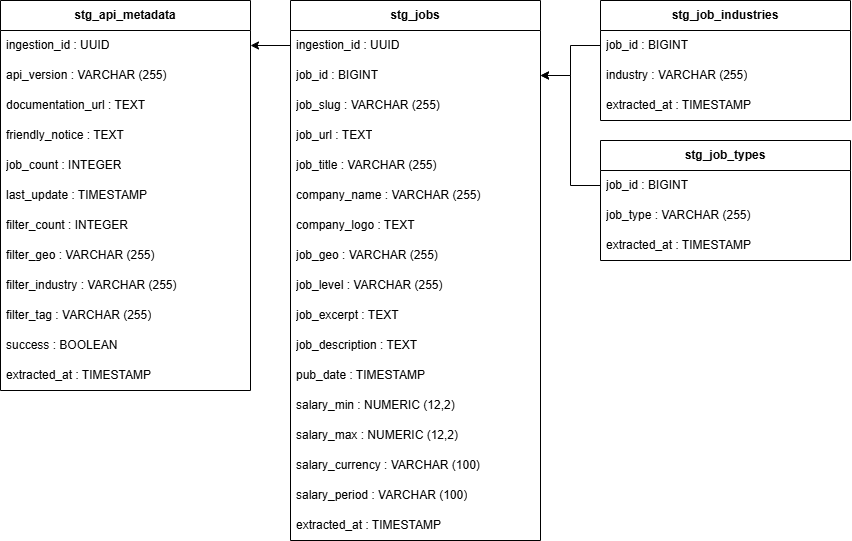

The diagram above was exported from draw.io. Its source (the exported page's mxGraphModel, read from the mxfile embedded in the PNG):
<mxGraphModel dx="896" dy="489" grid="1" gridSize="10" guides="1" tooltips="1" connect="1" arrows="1" fold="1" page="1" pageScale="1" pageWidth="827" pageHeight="1169" math="0" shadow="0">
  <root>
    <mxCell id="0" />
    <mxCell id="1" parent="0" />
    <mxCell id="r8zY7COmPqlF2XAfmF0n-18" parent="1" style="swimlane;fontStyle=0;childLayout=stackLayout;horizontal=1;startSize=30;horizontalStack=0;resizeParent=1;resizeParentMax=0;resizeLast=0;collapsible=1;marginBottom=0;whiteSpace=wrap;html=1;" value="&lt;b&gt;stg_api_metadata&lt;/b&gt;" vertex="1">
      <mxGeometry height="390" width="250" x="160" y="100" as="geometry" />
    </mxCell>
    <mxCell id="r8zY7COmPqlF2XAfmF0n-19" parent="r8zY7COmPqlF2XAfmF0n-18" style="text;strokeColor=none;fillColor=none;align=left;verticalAlign=middle;spacingLeft=4;spacingRight=4;overflow=hidden;points=[[0,0.5],[1,0.5]];portConstraint=eastwest;rotatable=0;whiteSpace=wrap;html=1;" value="ingestion_id : UUID" vertex="1">
      <mxGeometry height="30" width="250" y="30" as="geometry" />
    </mxCell>
    <mxCell id="r8zY7COmPqlF2XAfmF0n-20" parent="r8zY7COmPqlF2XAfmF0n-18" style="text;strokeColor=none;fillColor=none;align=left;verticalAlign=middle;spacingLeft=4;spacingRight=4;overflow=hidden;points=[[0,0.5],[1,0.5]];portConstraint=eastwest;rotatable=0;whiteSpace=wrap;html=1;" value="api_version : VARCHAR (255)" vertex="1">
      <mxGeometry height="30" width="250" y="60" as="geometry" />
    </mxCell>
    <mxCell id="r8zY7COmPqlF2XAfmF0n-21" parent="r8zY7COmPqlF2XAfmF0n-18" style="text;strokeColor=none;fillColor=none;align=left;verticalAlign=middle;spacingLeft=4;spacingRight=4;overflow=hidden;points=[[0,0.5],[1,0.5]];portConstraint=eastwest;rotatable=0;whiteSpace=wrap;html=1;" value="documentation_url : TEXT" vertex="1">
      <mxGeometry height="30" width="250" y="90" as="geometry" />
    </mxCell>
    <mxCell id="Tze2wiFGn1cZ3SyivMJS-1" parent="r8zY7COmPqlF2XAfmF0n-18" style="text;strokeColor=none;fillColor=none;align=left;verticalAlign=middle;spacingLeft=4;spacingRight=4;overflow=hidden;points=[[0,0.5],[1,0.5]];portConstraint=eastwest;rotatable=0;whiteSpace=wrap;html=1;" value="friendly_notice : TEXT" vertex="1">
      <mxGeometry height="30" width="250" y="120" as="geometry" />
    </mxCell>
    <mxCell id="Tze2wiFGn1cZ3SyivMJS-3" parent="r8zY7COmPqlF2XAfmF0n-18" style="text;strokeColor=none;fillColor=none;align=left;verticalAlign=middle;spacingLeft=4;spacingRight=4;overflow=hidden;points=[[0,0.5],[1,0.5]];portConstraint=eastwest;rotatable=0;whiteSpace=wrap;html=1;" value="job_count : INTEGER" vertex="1">
      <mxGeometry height="30" width="250" y="150" as="geometry" />
    </mxCell>
    <mxCell id="Tze2wiFGn1cZ3SyivMJS-4" parent="r8zY7COmPqlF2XAfmF0n-18" style="text;strokeColor=none;fillColor=none;align=left;verticalAlign=middle;spacingLeft=4;spacingRight=4;overflow=hidden;points=[[0,0.5],[1,0.5]];portConstraint=eastwest;rotatable=0;whiteSpace=wrap;html=1;" value="last_update : TIMESTAMP" vertex="1">
      <mxGeometry height="30" width="250" y="180" as="geometry" />
    </mxCell>
    <mxCell id="Tze2wiFGn1cZ3SyivMJS-2" parent="r8zY7COmPqlF2XAfmF0n-18" style="text;strokeColor=none;fillColor=none;align=left;verticalAlign=middle;spacingLeft=4;spacingRight=4;overflow=hidden;points=[[0,0.5],[1,0.5]];portConstraint=eastwest;rotatable=0;whiteSpace=wrap;html=1;" value="filter_count : INTEGER" vertex="1">
      <mxGeometry height="30" width="250" y="210" as="geometry" />
    </mxCell>
    <mxCell id="2ei_dC8IADq-Mp4NawyT-1" parent="r8zY7COmPqlF2XAfmF0n-18" style="text;strokeColor=none;fillColor=none;align=left;verticalAlign=middle;spacingLeft=4;spacingRight=4;overflow=hidden;points=[[0,0.5],[1,0.5]];portConstraint=eastwest;rotatable=0;whiteSpace=wrap;html=1;" value="filter_geo : VARCHAR (255)" vertex="1">
      <mxGeometry height="30" width="250" y="240" as="geometry" />
    </mxCell>
    <mxCell id="2ei_dC8IADq-Mp4NawyT-2" parent="r8zY7COmPqlF2XAfmF0n-18" style="text;strokeColor=none;fillColor=none;align=left;verticalAlign=middle;spacingLeft=4;spacingRight=4;overflow=hidden;points=[[0,0.5],[1,0.5]];portConstraint=eastwest;rotatable=0;whiteSpace=wrap;html=1;" value="filter_industry : VARCHAR (255)" vertex="1">
      <mxGeometry height="30" width="250" y="270" as="geometry" />
    </mxCell>
    <mxCell id="2ei_dC8IADq-Mp4NawyT-3" parent="r8zY7COmPqlF2XAfmF0n-18" style="text;strokeColor=none;fillColor=none;align=left;verticalAlign=middle;spacingLeft=4;spacingRight=4;overflow=hidden;points=[[0,0.5],[1,0.5]];portConstraint=eastwest;rotatable=0;whiteSpace=wrap;html=1;" value="filter_tag : VARCHAR (255)" vertex="1">
      <mxGeometry height="30" width="250" y="300" as="geometry" />
    </mxCell>
    <mxCell id="2ei_dC8IADq-Mp4NawyT-4" parent="r8zY7COmPqlF2XAfmF0n-18" style="text;strokeColor=none;fillColor=none;align=left;verticalAlign=middle;spacingLeft=4;spacingRight=4;overflow=hidden;points=[[0,0.5],[1,0.5]];portConstraint=eastwest;rotatable=0;whiteSpace=wrap;html=1;" value="success : BOOLEAN" vertex="1">
      <mxGeometry height="30" width="250" y="330" as="geometry" />
    </mxCell>
    <mxCell id="2ei_dC8IADq-Mp4NawyT-5" parent="r8zY7COmPqlF2XAfmF0n-18" style="text;strokeColor=none;fillColor=none;align=left;verticalAlign=middle;spacingLeft=4;spacingRight=4;overflow=hidden;points=[[0,0.5],[1,0.5]];portConstraint=eastwest;rotatable=0;whiteSpace=wrap;html=1;" value="extracted_at : TIMESTAMP" vertex="1">
      <mxGeometry height="30" width="250" y="360" as="geometry" />
    </mxCell>
    <mxCell id="_oGhoLVLn6xrQ4OmP0A0-1" parent="1" style="swimlane;fontStyle=0;childLayout=stackLayout;horizontal=1;startSize=30;horizontalStack=0;resizeParent=1;resizeParentMax=0;resizeLast=0;collapsible=1;marginBottom=0;whiteSpace=wrap;html=1;" value="&lt;b&gt;stg_jobs&lt;/b&gt;" vertex="1">
      <mxGeometry height="540" width="250" x="450" y="100" as="geometry" />
    </mxCell>
    <mxCell id="_oGhoLVLn6xrQ4OmP0A0-2" parent="_oGhoLVLn6xrQ4OmP0A0-1" style="text;strokeColor=none;fillColor=none;align=left;verticalAlign=middle;spacingLeft=4;spacingRight=4;overflow=hidden;points=[[0,0.5],[1,0.5]];portConstraint=eastwest;rotatable=0;whiteSpace=wrap;html=1;" value="ingestion_id : UUID" vertex="1">
      <mxGeometry height="30" width="250" y="30" as="geometry" />
    </mxCell>
    <mxCell id="_oGhoLVLn6xrQ4OmP0A0-3" parent="_oGhoLVLn6xrQ4OmP0A0-1" style="text;strokeColor=none;fillColor=none;align=left;verticalAlign=middle;spacingLeft=4;spacingRight=4;overflow=hidden;points=[[0,0.5],[1,0.5]];portConstraint=eastwest;rotatable=0;whiteSpace=wrap;html=1;" value="job_id : BIGINT" vertex="1">
      <mxGeometry height="30" width="250" y="60" as="geometry" />
    </mxCell>
    <mxCell id="_oGhoLVLn6xrQ4OmP0A0-4" parent="_oGhoLVLn6xrQ4OmP0A0-1" style="text;strokeColor=none;fillColor=none;align=left;verticalAlign=middle;spacingLeft=4;spacingRight=4;overflow=hidden;points=[[0,0.5],[1,0.5]];portConstraint=eastwest;rotatable=0;whiteSpace=wrap;html=1;" value="job_slug : VARCHAR (255)" vertex="1">
      <mxGeometry height="30" width="250" y="90" as="geometry" />
    </mxCell>
    <mxCell id="_oGhoLVLn6xrQ4OmP0A0-5" parent="_oGhoLVLn6xrQ4OmP0A0-1" style="text;strokeColor=none;fillColor=none;align=left;verticalAlign=middle;spacingLeft=4;spacingRight=4;overflow=hidden;points=[[0,0.5],[1,0.5]];portConstraint=eastwest;rotatable=0;whiteSpace=wrap;html=1;" value="job_url : TEXT" vertex="1">
      <mxGeometry height="30" width="250" y="120" as="geometry" />
    </mxCell>
    <mxCell id="_oGhoLVLn6xrQ4OmP0A0-6" parent="_oGhoLVLn6xrQ4OmP0A0-1" style="text;strokeColor=none;fillColor=none;align=left;verticalAlign=middle;spacingLeft=4;spacingRight=4;overflow=hidden;points=[[0,0.5],[1,0.5]];portConstraint=eastwest;rotatable=0;whiteSpace=wrap;html=1;" value="job_title : VARCHAR (255)" vertex="1">
      <mxGeometry height="30" width="250" y="150" as="geometry" />
    </mxCell>
    <mxCell id="_oGhoLVLn6xrQ4OmP0A0-7" parent="_oGhoLVLn6xrQ4OmP0A0-1" style="text;strokeColor=none;fillColor=none;align=left;verticalAlign=middle;spacingLeft=4;spacingRight=4;overflow=hidden;points=[[0,0.5],[1,0.5]];portConstraint=eastwest;rotatable=0;whiteSpace=wrap;html=1;" value="company_name : VARCHAR (255)" vertex="1">
      <mxGeometry height="30" width="250" y="180" as="geometry" />
    </mxCell>
    <mxCell id="_oGhoLVLn6xrQ4OmP0A0-8" parent="_oGhoLVLn6xrQ4OmP0A0-1" style="text;strokeColor=none;fillColor=none;align=left;verticalAlign=middle;spacingLeft=4;spacingRight=4;overflow=hidden;points=[[0,0.5],[1,0.5]];portConstraint=eastwest;rotatable=0;whiteSpace=wrap;html=1;" value="company_logo : TEXT" vertex="1">
      <mxGeometry height="30" width="250" y="210" as="geometry" />
    </mxCell>
    <mxCell id="_oGhoLVLn6xrQ4OmP0A0-9" parent="_oGhoLVLn6xrQ4OmP0A0-1" style="text;strokeColor=none;fillColor=none;align=left;verticalAlign=middle;spacingLeft=4;spacingRight=4;overflow=hidden;points=[[0,0.5],[1,0.5]];portConstraint=eastwest;rotatable=0;whiteSpace=wrap;html=1;" value="job_geo : VARCHAR (255)" vertex="1">
      <mxGeometry height="30" width="250" y="240" as="geometry" />
    </mxCell>
    <mxCell id="_oGhoLVLn6xrQ4OmP0A0-10" parent="_oGhoLVLn6xrQ4OmP0A0-1" style="text;strokeColor=none;fillColor=none;align=left;verticalAlign=middle;spacingLeft=4;spacingRight=4;overflow=hidden;points=[[0,0.5],[1,0.5]];portConstraint=eastwest;rotatable=0;whiteSpace=wrap;html=1;" value="job_level : VARCHAR (255)" vertex="1">
      <mxGeometry height="30" width="250" y="270" as="geometry" />
    </mxCell>
    <mxCell id="_oGhoLVLn6xrQ4OmP0A0-11" parent="_oGhoLVLn6xrQ4OmP0A0-1" style="text;strokeColor=none;fillColor=none;align=left;verticalAlign=middle;spacingLeft=4;spacingRight=4;overflow=hidden;points=[[0,0.5],[1,0.5]];portConstraint=eastwest;rotatable=0;whiteSpace=wrap;html=1;" value="job_excerpt : TEXT" vertex="1">
      <mxGeometry height="30" width="250" y="300" as="geometry" />
    </mxCell>
    <mxCell id="_oGhoLVLn6xrQ4OmP0A0-12" parent="_oGhoLVLn6xrQ4OmP0A0-1" style="text;strokeColor=none;fillColor=none;align=left;verticalAlign=middle;spacingLeft=4;spacingRight=4;overflow=hidden;points=[[0,0.5],[1,0.5]];portConstraint=eastwest;rotatable=0;whiteSpace=wrap;html=1;" value="job_description : TEXT" vertex="1">
      <mxGeometry height="30" width="250" y="330" as="geometry" />
    </mxCell>
    <mxCell id="_oGhoLVLn6xrQ4OmP0A0-13" parent="_oGhoLVLn6xrQ4OmP0A0-1" style="text;strokeColor=none;fillColor=none;align=left;verticalAlign=middle;spacingLeft=4;spacingRight=4;overflow=hidden;points=[[0,0.5],[1,0.5]];portConstraint=eastwest;rotatable=0;whiteSpace=wrap;html=1;" value="pub_date : TIMESTAMP" vertex="1">
      <mxGeometry height="30" width="250" y="360" as="geometry" />
    </mxCell>
    <mxCell id="_oGhoLVLn6xrQ4OmP0A0-14" parent="_oGhoLVLn6xrQ4OmP0A0-1" style="text;strokeColor=none;fillColor=none;align=left;verticalAlign=middle;spacingLeft=4;spacingRight=4;overflow=hidden;points=[[0,0.5],[1,0.5]];portConstraint=eastwest;rotatable=0;whiteSpace=wrap;html=1;" value="salary_min : NUMERIC (12,2)" vertex="1">
      <mxGeometry height="30" width="250" y="390" as="geometry" />
    </mxCell>
    <mxCell id="_oGhoLVLn6xrQ4OmP0A0-17" parent="_oGhoLVLn6xrQ4OmP0A0-1" style="text;strokeColor=none;fillColor=none;align=left;verticalAlign=middle;spacingLeft=4;spacingRight=4;overflow=hidden;points=[[0,0.5],[1,0.5]];portConstraint=eastwest;rotatable=0;whiteSpace=wrap;html=1;" value="salary_max : NUMERIC (12,2)" vertex="1">
      <mxGeometry height="30" width="250" y="420" as="geometry" />
    </mxCell>
    <mxCell id="_oGhoLVLn6xrQ4OmP0A0-15" parent="_oGhoLVLn6xrQ4OmP0A0-1" style="text;strokeColor=none;fillColor=none;align=left;verticalAlign=middle;spacingLeft=4;spacingRight=4;overflow=hidden;points=[[0,0.5],[1,0.5]];portConstraint=eastwest;rotatable=0;whiteSpace=wrap;html=1;" value="salary_currency : VARCHAR (100)" vertex="1">
      <mxGeometry height="30" width="250" y="450" as="geometry" />
    </mxCell>
    <mxCell id="_oGhoLVLn6xrQ4OmP0A0-16" parent="_oGhoLVLn6xrQ4OmP0A0-1" style="text;strokeColor=none;fillColor=none;align=left;verticalAlign=middle;spacingLeft=4;spacingRight=4;overflow=hidden;points=[[0,0.5],[1,0.5]];portConstraint=eastwest;rotatable=0;whiteSpace=wrap;html=1;" value="salary_period : VARCHAR (100)" vertex="1">
      <mxGeometry height="30" width="250" y="480" as="geometry" />
    </mxCell>
    <mxCell id="_oGhoLVLn6xrQ4OmP0A0-18" parent="_oGhoLVLn6xrQ4OmP0A0-1" style="text;strokeColor=none;fillColor=none;align=left;verticalAlign=middle;spacingLeft=4;spacingRight=4;overflow=hidden;points=[[0,0.5],[1,0.5]];portConstraint=eastwest;rotatable=0;whiteSpace=wrap;html=1;" value="extracted_at : TIMESTAMP" vertex="1">
      <mxGeometry height="30" width="250" y="510" as="geometry" />
    </mxCell>
    <mxCell id="_oGhoLVLn6xrQ4OmP0A0-19" parent="1" style="swimlane;fontStyle=0;childLayout=stackLayout;horizontal=1;startSize=30;horizontalStack=0;resizeParent=1;resizeParentMax=0;resizeLast=0;collapsible=1;marginBottom=0;whiteSpace=wrap;html=1;" value="&lt;b&gt;stg_job_industries&lt;/b&gt;" vertex="1">
      <mxGeometry height="120" width="250" x="760" y="100" as="geometry" />
    </mxCell>
    <mxCell id="_oGhoLVLn6xrQ4OmP0A0-20" parent="_oGhoLVLn6xrQ4OmP0A0-19" style="text;strokeColor=none;fillColor=none;align=left;verticalAlign=middle;spacingLeft=4;spacingRight=4;overflow=hidden;points=[[0,0.5],[1,0.5]];portConstraint=eastwest;rotatable=0;whiteSpace=wrap;html=1;" value="job_id : BIGINT" vertex="1">
      <mxGeometry height="30" width="250" y="30" as="geometry" />
    </mxCell>
    <mxCell id="_oGhoLVLn6xrQ4OmP0A0-21" parent="_oGhoLVLn6xrQ4OmP0A0-19" style="text;strokeColor=none;fillColor=none;align=left;verticalAlign=middle;spacingLeft=4;spacingRight=4;overflow=hidden;points=[[0,0.5],[1,0.5]];portConstraint=eastwest;rotatable=0;whiteSpace=wrap;html=1;" value="industry : VARCHAR (255)" vertex="1">
      <mxGeometry height="30" width="250" y="60" as="geometry" />
    </mxCell>
    <mxCell id="_oGhoLVLn6xrQ4OmP0A0-31" parent="_oGhoLVLn6xrQ4OmP0A0-19" style="text;strokeColor=none;fillColor=none;align=left;verticalAlign=middle;spacingLeft=4;spacingRight=4;overflow=hidden;points=[[0,0.5],[1,0.5]];portConstraint=eastwest;rotatable=0;whiteSpace=wrap;html=1;" value="extracted_at : TIMESTAMP" vertex="1">
      <mxGeometry height="30" width="250" y="90" as="geometry" />
    </mxCell>
    <mxCell id="_oGhoLVLn6xrQ4OmP0A0-32" parent="1" style="swimlane;fontStyle=0;childLayout=stackLayout;horizontal=1;startSize=30;horizontalStack=0;resizeParent=1;resizeParentMax=0;resizeLast=0;collapsible=1;marginBottom=0;whiteSpace=wrap;html=1;" value="&lt;b&gt;stg_job_types&lt;/b&gt;" vertex="1">
      <mxGeometry height="120" width="250" x="760" y="240" as="geometry" />
    </mxCell>
    <mxCell id="_oGhoLVLn6xrQ4OmP0A0-33" parent="_oGhoLVLn6xrQ4OmP0A0-32" style="text;strokeColor=none;fillColor=none;align=left;verticalAlign=middle;spacingLeft=4;spacingRight=4;overflow=hidden;points=[[0,0.5],[1,0.5]];portConstraint=eastwest;rotatable=0;whiteSpace=wrap;html=1;" value="job_id : BIGINT" vertex="1">
      <mxGeometry height="30" width="250" y="30" as="geometry" />
    </mxCell>
    <mxCell id="_oGhoLVLn6xrQ4OmP0A0-34" parent="_oGhoLVLn6xrQ4OmP0A0-32" style="text;strokeColor=none;fillColor=none;align=left;verticalAlign=middle;spacingLeft=4;spacingRight=4;overflow=hidden;points=[[0,0.5],[1,0.5]];portConstraint=eastwest;rotatable=0;whiteSpace=wrap;html=1;" value="job_type : VARCHAR (255)" vertex="1">
      <mxGeometry height="30" width="250" y="60" as="geometry" />
    </mxCell>
    <mxCell id="_oGhoLVLn6xrQ4OmP0A0-35" parent="_oGhoLVLn6xrQ4OmP0A0-32" style="text;strokeColor=none;fillColor=none;align=left;verticalAlign=middle;spacingLeft=4;spacingRight=4;overflow=hidden;points=[[0,0.5],[1,0.5]];portConstraint=eastwest;rotatable=0;whiteSpace=wrap;html=1;" value="extracted_at : TIMESTAMP" vertex="1">
      <mxGeometry height="30" width="250" y="90" as="geometry" />
    </mxCell>
    <mxCell id="_oGhoLVLn6xrQ4OmP0A0-38" edge="1" parent="1" source="_oGhoLVLn6xrQ4OmP0A0-20" style="endArrow=classic;html=1;rounded=0;exitX=0;exitY=0.5;exitDx=0;exitDy=0;entryX=1;entryY=0.5;entryDx=0;entryDy=0;edgeStyle=orthogonalEdgeStyle;" target="_oGhoLVLn6xrQ4OmP0A0-3" value="">
      <mxGeometry height="50" relative="1" width="50" as="geometry">
        <mxPoint x="600" y="330" as="sourcePoint" />
        <mxPoint x="650" y="280" as="targetPoint" />
      </mxGeometry>
    </mxCell>
    <mxCell id="_oGhoLVLn6xrQ4OmP0A0-39" edge="1" parent="1" source="_oGhoLVLn6xrQ4OmP0A0-33" style="endArrow=classic;html=1;rounded=0;exitX=0;exitY=0.5;exitDx=0;exitDy=0;entryX=1;entryY=0.5;entryDx=0;entryDy=0;edgeStyle=orthogonalEdgeStyle;" target="_oGhoLVLn6xrQ4OmP0A0-3" value="">
      <mxGeometry height="50" relative="1" width="50" as="geometry">
        <mxPoint x="600" y="330" as="sourcePoint" />
        <mxPoint x="650" y="280" as="targetPoint" />
      </mxGeometry>
    </mxCell>
    <mxCell id="_oGhoLVLn6xrQ4OmP0A0-40" edge="1" parent="1" source="_oGhoLVLn6xrQ4OmP0A0-2" style="endArrow=classic;html=1;rounded=0;entryX=1;entryY=0.5;entryDx=0;entryDy=0;exitX=0;exitY=0.5;exitDx=0;exitDy=0;" target="r8zY7COmPqlF2XAfmF0n-19" value="">
      <mxGeometry height="50" relative="1" width="50" as="geometry">
        <mxPoint x="600" y="330" as="sourcePoint" />
        <mxPoint x="650" y="280" as="targetPoint" />
      </mxGeometry>
    </mxCell>
  </root>
</mxGraphModel>